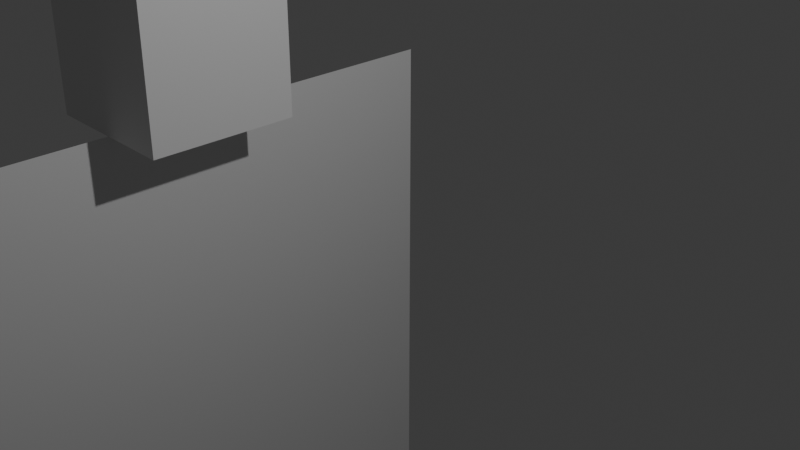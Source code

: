 # Source: mesh-constraint-demo.blend  (saved by Blender 5.0.119; exported with 4.5.12 LTS)
import bpy
from mathutils import Matrix  # noqa: F401  (used for matrix-valued properties, if any)

bpy.ops.wm.read_factory_settings(use_empty=True)
scene = bpy.context.scene
scene.name = 'Scene'

# ---- collections
col_collection = bpy.data.collections.new('Collection'); scene.collection.children.link(col_collection)

# ---- world
world_world = bpy.data.worlds.new('World'); scene.world = world_world
world_world.use_nodes = True; world_world.node_tree.nodes.clear()
_N = world_world.node_tree.nodes; _L = world_world.node_tree.links
n0 = _N.new('ShaderNodeOutputWorld'); n0.name = 'World Output'; n0.location = (200, 100)
n1 = _N.new('ShaderNodeBackground'); n1.name = 'Background'; n1.location = (-200, 100)
n1.inputs[0].default_value = (0.05088, 0.05088, 0.05088, 1.0)
_L.new(n1.outputs[0], n0.inputs[0])
n0.is_active_output = True
world_world.color = (0.05088, 0.05088, 0.05088)
world_world.sun_shadow_jitter_overblur = 0.0

# ---- cameras
cam_camera = bpy.data.cameras.new('Camera')
cam_camera.clip_end = 100.0
cam_camera.ortho_scale = 7.314

# ---- lights
light_light = bpy.data.lights.new('Light', 'POINT')
light_light.energy = 1000.0
light_light.shadow_soft_size = 0.1

# ---- meshes
me_grid = bpy.data.meshes.new('Grid')
me_grid.from_pydata([(-1.0, -1.0, -8.25e-23), (-0.8, -1.0, 1.183e-17), (-0.6, -1.0, 2.365e-17), (-0.4, -1.0, -2.365e-17), (-0.2, -1.0, -1.183e-17), (0.0, -1.0, -8.603e-23), (0.2, -1.0, -4.731e-17), (0.4, -1.0, 2.365e-17), (0.6, -1.0, -2.365e-17), (0.8, -1.0, -7.096e-17), (1.0, -1.0, -7.941e-23), (-1.0, -0.8, -8.25e-23), (-0.8, -0.8, 1.183e-17), (-0.6, -0.8, 2.365e-17), (-0.4, -0.8, -2.365e-17), (-0.2, -0.8, -1.183e-17), (0.0, -0.8, -8.603e-23), (0.2, -0.8, -4.731e-17), (0.4, -0.8, 2.365e-17), (0.6, -0.8, -2.365e-17), (0.8, -0.8, -7.096e-17), (1.0, -0.8, -7.941e-23), (-1.0, -0.6, -8.25e-23), (-0.8, -0.6, 1.183e-17), (-0.6, -0.6, 2.365e-17), (-0.4, -0.6, -2.365e-17), (-0.2, -0.6, -1.183e-17), (0.0, -0.6, -8.603e-23), (0.2, -0.6, -4.731e-17), (0.4, -0.6, 2.365e-17), (0.6, -0.6, -2.365e-17), (0.8, -0.6, -7.096e-17), (1.0, -0.6, -7.941e-23), (-1.0, -0.4, -8.25e-23), (-0.8, -0.4, 1.183e-17), (-0.6, -0.4, 2.365e-17), (-0.4, -0.4, -2.365e-17), (-0.2, -0.4, -1.183e-17), (0.0, -0.4, -8.603e-23), (0.2, -0.4, -4.731e-17), (0.4, -0.4, 2.365e-17), (0.6, -0.4, -2.365e-17), (0.8, -0.4, -7.096e-17), (1.0, -0.4, -7.941e-23), (-1.0, -0.2, -8.25e-23), (-0.8, -0.2, 1.183e-17), (-0.6, -0.2, 2.365e-17), (-0.4, -0.2, -2.365e-17), (-0.2, -0.2, -1.183e-17), (0.0, -0.2, -8.603e-23), (0.2, -0.2, -4.731e-17), (0.4, -0.2, 2.365e-17), (0.6, -0.2, -2.365e-17), (0.8, -0.2, -7.096e-17), (1.0, -0.2, -7.941e-23), (-1.0, 0.0, -8.25e-23), (-0.8, 0.0, 1.183e-17), (-0.6, 0.0, 2.365e-17), (-0.4, 0.0, -2.365e-17), (-0.2, 0.0, -1.183e-17), (0.0, 0.0, -8.603e-23), (0.2, 0.0, -4.731e-17), (0.4, 0.0, 2.365e-17), (0.6, 0.0, -2.365e-17), (0.8, 0.0, -7.096e-17), (1.0, 0.0, -7.941e-23), (-1.0, 0.2, -8.25e-23), (-0.8, 0.2, 1.183e-17), (-0.6, 0.2, 2.365e-17), (-0.4, 0.2, -2.365e-17), (-0.2, 0.2, -1.183e-17), (0.0, 0.2, -8.603e-23), (0.2, 0.2, -4.731e-17), (0.4, 0.2, 2.365e-17), (0.6, 0.2, -2.365e-17), (0.8, 0.2, -7.096e-17), (1.0, 0.2, -7.941e-23), (-1.0, 0.4, -8.25e-23), (-0.8, 0.4, 1.183e-17), (-0.6, 0.4, 2.365e-17), (-0.4, 0.4, -2.365e-17), (-0.2, 0.4, -1.183e-17), (0.0, 0.4, -8.603e-23), (0.2, 0.4, -4.731e-17), (0.4, 0.4, 2.365e-17), (0.6, 0.4, -2.365e-17), (0.8, 0.4, -7.096e-17), (1.0, 0.4, -7.941e-23), (-1.0, 0.6, -8.25e-23), (-0.8, 0.6, 1.183e-17), (-0.6, 0.6, 2.365e-17), (-0.4, 0.6, -2.365e-17), (-0.2, 0.6, -1.183e-17), (0.0, 0.6, -8.603e-23), (0.2, 0.6, -4.731e-17), (0.4, 0.6, 2.365e-17), (0.6, 0.6, -2.365e-17), (0.8, 0.6, -7.096e-17), (1.0, 0.6, -7.941e-23), (-1.0, 0.8, -8.25e-23), (-0.8, 0.8, 1.183e-17), (-0.6, 0.8, 2.365e-17), (-0.4, 0.8, -2.365e-17), (-0.2, 0.8, -1.183e-17), (0.0, 0.8, -8.603e-23), (0.2, 0.8, -4.731e-17), (0.4, 0.8, 2.365e-17), (0.6, 0.8, -2.365e-17), (0.8, 0.8, -7.096e-17), (1.0, 0.8, -7.941e-23), (-1.0, 1.0, -8.25e-23), (-0.8, 1.0, 1.183e-17), (-0.6, 1.0, 2.365e-17), (-0.4, 1.0, -2.365e-17), (-0.2, 1.0, -1.183e-17), (0.0, 1.0, -8.603e-23), (0.2, 1.0, -4.731e-17), (0.4, 1.0, 2.365e-17), (0.6, 1.0, -2.365e-17), (0.8, 1.0, -7.096e-17), (1.0, 1.0, -7.941e-23)], [], [(1, 11, 0), (2, 12, 1), (3, 13, 2), (4, 14, 3), (5, 15, 4), (6, 16, 5), (7, 17, 6), (8, 18, 7), (9, 19, 8), (10, 20, 9), (12, 22, 11), (13, 23, 12), (14, 24, 13), (15, 25, 14), (16, 26, 15), (17, 27, 16), (18, 28, 17), (19, 29, 18), (20, 30, 19), (21, 31, 20), (23, 33, 22), (24, 34, 23), (25, 35, 24), (26, 36, 25), (27, 37, 26), (28, 38, 27), (29, 39, 28), (30, 40, 29), (31, 41, 30), (32, 42, 31), (34, 44, 33), (35, 45, 34), (36, 46, 35), (37, 47, 36), (38, 48, 37), (39, 49, 38), (40, 50, 39), (41, 51, 40), (42, 52, 41), (43, 53, 42), (45, 55, 44), (46, 56, 45), (47, 57, 46), (48, 58, 47), (49, 59, 48), (50, 60, 49), (51, 61, 50), (52, 62, 51), (53, 63, 52), (54, 64, 53), (56, 66, 55), (57, 67, 56), (58, 68, 57), (59, 69, 58), (60, 70, 59), (61, 71, 60), (62, 72, 61), (63, 73, 62), (64, 74, 63), (65, 75, 64), (67, 77, 66), (68, 78, 67), (69, 79, 68), (70, 80, 69), (71, 81, 70), (72, 82, 71), (73, 83, 72), (74, 84, 73), (75, 85, 74), (76, 86, 75), (78, 88, 77), (79, 89, 78), (80, 90, 79), (81, 91, 80), (82, 92, 81), (83, 93, 82), (84, 94, 83), (85, 95, 84), (86, 96, 85), (87, 97, 86), (89, 99, 88), (90, 100, 89), (91, 101, 90), (92, 102, 91), (93, 103, 92), (94, 104, 93), (95, 105, 94), (96, 106, 95), (97, 107, 96), (98, 108, 97), (100, 110, 99), (101, 111, 100), (102, 112, 101), (103, 113, 102), (104, 114, 103), (105, 115, 104), (106, 116, 105), (107, 117, 106), (108, 118, 107), (109, 119, 108), (1, 12, 11), (2, 13, 12), (3, 14, 13), (4, 15, 14), (5, 16, 15), (6, 17, 16), (7, 18, 17), (8, 19, 18), (9, 20, 19), (10, 21, 20), (12, 23, 22), (13, 24, 23), (14, 25, 24), (15, 26, 25), (16, 27, 26), (17, 28, 27), (18, 29, 28), (19, 30, 29), (20, 31, 30), (21, 32, 31), (23, 34, 33), (24, 35, 34), (25, 36, 35), (26, 37, 36), (27, 38, 37), (28, 39, 38), (29, 40, 39), (30, 41, 40), (31, 42, 41), (32, 43, 42), (34, 45, 44), (35, 46, 45), (36, 47, 46), (37, 48, 47), (38, 49, 48), (39, 50, 49), (40, 51, 50), (41, 52, 51), (42, 53, 52), (43, 54, 53), (45, 56, 55), (46, 57, 56), (47, 58, 57), (48, 59, 58), (49, 60, 59), (50, 61, 60), (51, 62, 61), (52, 63, 62), (53, 64, 63), (54, 65, 64), (56, 67, 66), (57, 68, 67), (58, 69, 68), (59, 70, 69), (60, 71, 70), (61, 72, 71), (62, 73, 72), (63, 74, 73), (64, 75, 74), (65, 76, 75), (67, 78, 77), (68, 79, 78), (69, 80, 79), (70, 81, 80), (71, 82, 81), (72, 83, 82), (73, 84, 83), (74, 85, 84), (75, 86, 85), (76, 87, 86), (78, 89, 88), (79, 90, 89), (80, 91, 90), (81, 92, 91), (82, 93, 92), (83, 94, 93), (84, 95, 94), (85, 96, 95), (86, 97, 96), (87, 98, 97), (89, 100, 99), (90, 101, 100), (91, 102, 101), (92, 103, 102), (93, 104, 103), (94, 105, 104), (95, 106, 105), (96, 107, 106), (97, 108, 107), (98, 109, 108), (100, 111, 110), (101, 112, 111), (102, 113, 112), (103, 114, 113), (104, 115, 114), (105, 116, 115), (106, 117, 116), (107, 118, 117), (108, 119, 118), (109, 120, 119)])
_uv = me_grid.uv_layers.new(name='UVMap')
_uv.uv.foreach_set('vector', [0.8, 0.0, 0.0, 0.8, 0.0, 0.0, 1.6, 0.0, 0.8, 0.8, 0.8, 0.0, 2.4, 0.0, 1.6, 0.8, 1.6, 0.0, 3.2, 0.0, 2.4, 0.8, 2.4, 0.0, 4.0, 0.0, 3.2, 0.8, 3.2, 0.0, 4.8, 0.0, 4.0, 0.8, 4.0, 0.0, 5.6, 0.0, 4.8, 0.8, 4.8, 0.0, 6.4, 0.0, 5.6, 0.8, 5.6, 0.0, 7.2, 0.0, 6.4, 0.8, 6.4, 0.0, 8.0, 0.0, 7.2, 0.8, 7.2, 0.0, 0.8, 0.8, 0.0, 1.6, 0.0, 0.8, 1.6, 0.8, 0.8, 1.6, 0.8, 0.8, 2.4, 0.8, 1.6, 1.6, 1.6, 0.8, 3.2, 0.8, 2.4, 1.6, 2.4, 0.8, 4.0, 0.8, 3.2, 1.6, 3.2, 0.8, 4.8, 0.8, 4.0, 1.6, 4.0, 0.8, 5.6, 0.8, 4.8, 1.6, 4.8, 0.8, 6.4, 0.8, 5.6, 1.6, 5.6, 0.8, 7.2, 0.8, 6.4, 1.6, 6.4, 0.8, 8.0, 0.8, 7.2, 1.6, 7.2, 0.8, 0.8, 1.6, 0.0, 2.4, 0.0, 1.6, 1.6, 1.6, 0.8, 2.4, 0.8, 1.6, 2.4, 1.6, 1.6, 2.4, 1.6, 1.6, 3.2, 1.6, 2.4, 2.4, 2.4, 1.6, 4.0, 1.6, 3.2, 2.4, 3.2, 1.6, 4.8, 1.6, 4.0, 2.4, 4.0, 1.6, 5.6, 1.6, 4.8, 2.4, 4.8, 1.6, 6.4, 1.6, 5.6, 2.4, 5.6, 1.6, 7.2, 1.6, 6.4, 2.4, 6.4, 1.6, 8.0, 1.6, 7.2, 2.4, 7.2, 1.6, 0.8, 2.4, 0.0, 3.2, 0.0, 2.4, 1.6, 2.4, 0.8, 3.2, 0.8, 2.4, 2.4, 2.4, 1.6, 3.2, 1.6, 2.4, 3.2, 2.4, 2.4, 3.2, 2.4, 2.4, 4.0, 2.4, 3.2, 3.2, 3.2, 2.4, 4.8, 2.4, 4.0, 3.2, 4.0, 2.4, 5.6, 2.4, 4.8, 3.2, 4.8, 2.4, 6.4, 2.4, 5.6, 3.2, 5.6, 2.4, 7.2, 2.4, 6.4, 3.2, 6.4, 2.4, 8.0, 2.4, 7.2, 3.2, 7.2, 2.4, 0.8, 3.2, 0.0, 4.0, 0.0, 3.2, 1.6, 3.2, 0.8, 4.0, 0.8, 3.2, 2.4, 3.2, 1.6, 4.0, 1.6, 3.2, 3.2, 3.2, 2.4, 4.0, 2.4, 3.2, 4.0, 3.2, 3.2, 4.0, 3.2, 3.2, 4.8, 3.2, 4.0, 4.0, 4.0, 3.2, 5.6, 3.2, 4.8, 4.0, 4.8, 3.2, 6.4, 3.2, 5.6, 4.0, 5.6, 3.2, 7.2, 3.2, 6.4, 4.0, 6.4, 3.2, 8.0, 3.2, 7.2, 4.0, 7.2, 3.2, 0.8, 4.0, 0.0, 4.8, 0.0, 4.0, 1.6, 4.0, 0.8, 4.8, 0.8, 4.0, 2.4, 4.0, 1.6, 4.8, 1.6, 4.0, 3.2, 4.0, 2.4, 4.8, 2.4, 4.0, 4.0, 4.0, 3.2, 4.8, 3.2, 4.0, 4.8, 4.0, 4.0, 4.8, 4.0, 4.0, 5.6, 4.0, 4.8, 4.8, 4.8, 4.0, 6.4, 4.0, 5.6, 4.8, 5.6, 4.0, 7.2, 4.0, 6.4, 4.8, 6.4, 4.0, 8.0, 4.0, 7.2, 4.8, 7.2, 4.0, 0.8, 4.8, 0.0, 5.6, 0.0, 4.8, 1.6, 4.8, 0.8, 5.6, 0.8, 4.8, 2.4, 4.8, 1.6, 5.6, 1.6, 4.8, 3.2, 4.8, 2.4, 5.6, 2.4, 4.8, 4.0, 4.8, 3.2, 5.6, 3.2, 4.8, 4.8, 4.8, 4.0, 5.6, 4.0, 4.8, 5.6, 4.8, 4.8, 5.6, 4.8, 4.8, 6.4, 4.8, 5.6, 5.6, 5.6, 4.8, 7.2, 4.8, 6.4, 5.6, 6.4, 4.8, 8.0, 4.8, 7.2, 5.6, 7.2, 4.8, 0.8, 5.6, 0.0, 6.4, 0.0, 5.6, 1.6, 5.6, 0.8, 6.4, 0.8, 5.6, 2.4, 5.6, 1.6, 6.4, 1.6, 5.6, 3.2, 5.6, 2.4, 6.4, 2.4, 5.6, 4.0, 5.6, 3.2, 6.4, 3.2, 5.6, 4.8, 5.6, 4.0, 6.4, 4.0, 5.6, 5.6, 5.6, 4.8, 6.4, 4.8, 5.6, 6.4, 5.6, 5.6, 6.4, 5.6, 5.6, 7.2, 5.6, 6.4, 6.4, 6.4, 5.6, 8.0, 5.6, 7.2, 6.4, 7.2, 5.6, 0.8, 6.4, 0.0, 7.2, 0.0, 6.4, 1.6, 6.4, 0.8, 7.2, 0.8, 6.4, 2.4, 6.4, 1.6, 7.2, 1.6, 6.4, 3.2, 6.4, 2.4, 7.2, 2.4, 6.4, 4.0, 6.4, 3.2, 7.2, 3.2, 6.4, 4.8, 6.4, 4.0, 7.2, 4.0, 6.4, 5.6, 6.4, 4.8, 7.2, 4.8, 6.4, 6.4, 6.4, 5.6, 7.2, 5.6, 6.4, 7.2, 6.4, 6.4, 7.2, 6.4, 6.4, 8.0, 6.4, 7.2, 7.2, 7.2, 6.4, 0.8, 7.2, 0.0, 8.0, 0.0, 7.2, 1.6, 7.2, 0.8, 8.0, 0.8, 7.2, 2.4, 7.2, 1.6, 8.0, 1.6, 7.2, 3.2, 7.2, 2.4, 8.0, 2.4, 7.2, 4.0, 7.2, 3.2, 8.0, 3.2, 7.2, 4.8, 7.2, 4.0, 8.0, 4.0, 7.2, 5.6, 7.2, 4.8, 8.0, 4.8, 7.2, 6.4, 7.2, 5.6, 8.0, 5.6, 7.2, 7.2, 7.2, 6.4, 8.0, 6.4, 7.2, 8.0, 7.2, 7.2, 8.0, 7.2, 7.2, 0.8, 0.0, 0.8, 0.8, 0.0, 0.8, 1.6, 0.0, 1.6, 0.8, 0.8, 0.8, 2.4, 0.0, 2.4, 0.8, 1.6, 0.8, 3.2, 0.0, 3.2, 0.8, 2.4, 0.8, 4.0, 0.0, 4.0, 0.8, 3.2, 0.8, 4.8, 0.0, 4.8, 0.8, 4.0, 0.8, 5.6, 0.0, 5.6, 0.8, 4.8, 0.8, 6.4, 0.0, 6.4, 0.8, 5.6, 0.8, 7.2, 0.0, 7.2, 0.8, 6.4, 0.8, 8.0, 0.0, 8.0, 0.8, 7.2, 0.8, 0.8, 0.8, 0.8, 1.6, 0.0, 1.6, 1.6, 0.8, 1.6, 1.6, 0.8, 1.6, 2.4, 0.8, 2.4, 1.6, 1.6, 1.6, 3.2, 0.8, 3.2, 1.6, 2.4, 1.6, 4.0, 0.8, 4.0, 1.6, 3.2, 1.6, 4.8, 0.8, 4.8, 1.6, 4.0, 1.6, 5.6, 0.8, 5.6, 1.6, 4.8, 1.6, 6.4, 0.8, 6.4, 1.6, 5.6, 1.6, 7.2, 0.8, 7.2, 1.6, 6.4, 1.6, 8.0, 0.8, 8.0, 1.6, 7.2, 1.6, 0.8, 1.6, 0.8, 2.4, 0.0, 2.4, 1.6, 1.6, 1.6, 2.4, 0.8, 2.4, 2.4, 1.6, 2.4, 2.4, 1.6, 2.4, 3.2, 1.6, 3.2, 2.4, 2.4, 2.4, 4.0, 1.6, 4.0, 2.4, 3.2, 2.4, 4.8, 1.6, 4.8, 2.4, 4.0, 2.4, 5.6, 1.6, 5.6, 2.4, 4.8, 2.4, 6.4, 1.6, 6.4, 2.4, 5.6, 2.4, 7.2, 1.6, 7.2, 2.4, 6.4, 2.4, 8.0, 1.6, 8.0, 2.4, 7.2, 2.4, 0.8, 2.4, 0.8, 3.2, 0.0, 3.2, 1.6, 2.4, 1.6, 3.2, 0.8, 3.2, 2.4, 2.4, 2.4, 3.2, 1.6, 3.2, 3.2, 2.4, 3.2, 3.2, 2.4, 3.2, 4.0, 2.4, 4.0, 3.2, 3.2, 3.2, 4.8, 2.4, 4.8, 3.2, 4.0, 3.2, 5.6, 2.4, 5.6, 3.2, 4.8, 3.2, 6.4, 2.4, 6.4, 3.2, 5.6, 3.2, 7.2, 2.4, 7.2, 3.2, 6.4, 3.2, 8.0, 2.4, 8.0, 3.2, 7.2, 3.2, 0.8, 3.2, 0.8, 4.0, 0.0, 4.0, 1.6, 3.2, 1.6, 4.0, 0.8, 4.0, 2.4, 3.2, 2.4, 4.0, 1.6, 4.0, 3.2, 3.2, 3.2, 4.0, 2.4, 4.0, 4.0, 3.2, 4.0, 4.0, 3.2, 4.0, 4.8, 3.2, 4.8, 4.0, 4.0, 4.0, 5.6, 3.2, 5.6, 4.0, 4.8, 4.0, 6.4, 3.2, 6.4, 4.0, 5.6, 4.0, 7.2, 3.2, 7.2, 4.0, 6.4, 4.0, 8.0, 3.2, 8.0, 4.0, 7.2, 4.0, 0.8, 4.0, 0.8, 4.8, 0.0, 4.8, 1.6, 4.0, 1.6, 4.8, 0.8, 4.8, 2.4, 4.0, 2.4, 4.8, 1.6, 4.8, 3.2, 4.0, 3.2, 4.8, 2.4, 4.8, 4.0, 4.0, 4.0, 4.8, 3.2, 4.8, 4.8, 4.0, 4.8, 4.8, 4.0, 4.8, 5.6, 4.0, 5.6, 4.8, 4.8, 4.8, 6.4, 4.0, 6.4, 4.8, 5.6, 4.8, 7.2, 4.0, 7.2, 4.8, 6.4, 4.8, 8.0, 4.0, 8.0, 4.8, 7.2, 4.8, 0.8, 4.8, 0.8, 5.6, 0.0, 5.6, 1.6, 4.8, 1.6, 5.6, 0.8, 5.6, 2.4, 4.8, 2.4, 5.6, 1.6, 5.6, 3.2, 4.8, 3.2, 5.6, 2.4, 5.6, 4.0, 4.8, 4.0, 5.6, 3.2, 5.6, 4.8, 4.8, 4.8, 5.6, 4.0, 5.6, 5.6, 4.8, 5.6, 5.6, 4.8, 5.6, 6.4, 4.8, 6.4, 5.6, 5.6, 5.6, 7.2, 4.8, 7.2, 5.6, 6.4, 5.6, 8.0, 4.8, 8.0, 5.6, 7.2, 5.6, 0.8, 5.6, 0.8, 6.4, 0.0, 6.4, 1.6, 5.6, 1.6, 6.4, 0.8, 6.4, 2.4, 5.6, 2.4, 6.4, 1.6, 6.4, 3.2, 5.6, 3.2, 6.4, 2.4, 6.4, 4.0, 5.6, 4.0, 6.4, 3.2, 6.4, 4.8, 5.6, 4.8, 6.4, 4.0, 6.4, 5.6, 5.6, 5.6, 6.4, 4.8, 6.4, 6.4, 5.6, 6.4, 6.4, 5.6, 6.4, 7.2, 5.6, 7.2, 6.4, 6.4, 6.4, 8.0, 5.6, 8.0, 6.4, 7.2, 6.4, 0.8, 6.4, 0.8, 7.2, 0.0, 7.2, 1.6, 6.4, 1.6, 7.2, 0.8, 7.2, 2.4, 6.4, 2.4, 7.2, 1.6, 7.2, 3.2, 6.4, 3.2, 7.2, 2.4, 7.2, 4.0, 6.4, 4.0, 7.2, 3.2, 7.2, 4.8, 6.4, 4.8, 7.2, 4.0, 7.2, 5.6, 6.4, 5.6, 7.2, 4.8, 7.2, 6.4, 6.4, 6.4, 7.2, 5.6, 7.2, 7.2, 6.4, 7.2, 7.2, 6.4, 7.2, 8.0, 6.4, 8.0, 7.2, 7.2, 7.2, 0.8, 7.2, 0.8, 8.0, 0.0, 8.0, 1.6, 7.2, 1.6, 8.0, 0.8, 8.0, 2.4, 7.2, 2.4, 8.0, 1.6, 8.0, 3.2, 7.2, 3.2, 8.0, 2.4, 8.0, 4.0, 7.2, 4.0, 8.0, 3.2, 8.0, 4.8, 7.2, 4.8, 8.0, 4.0, 8.0, 5.6, 7.2, 5.6, 8.0, 4.8, 8.0, 6.4, 7.2, 6.4, 8.0, 5.6, 8.0, 7.2, 7.2, 7.2, 8.0, 6.4, 8.0, 8.0, 7.2, 8.0, 8.0, 7.2, 8.0])
me_grid.update()
me_cube = bpy.data.meshes.new('Cube')
me_cube.from_pydata([(-1.0, -1.0, -1.0), (-1.0, -1.0, 1.0), (-1.0, 1.0, -1.0), (-1.0, 1.0, 1.0), (1.0, -1.0, -1.0), (1.0, -1.0, 1.0), (1.0, 1.0, -1.0), (1.0, 1.0, 1.0)], [], [(1, 2, 0), (3, 6, 2), (7, 4, 6), (5, 0, 4), (6, 0, 2), (3, 5, 7), (1, 3, 2), (3, 7, 6), (7, 5, 4), (5, 1, 0), (6, 4, 0), (3, 1, 5)])
_uv = me_cube.uv_layers.new(name='UVMap')
_uv.uv.foreach_set('vector', [0.625, 0.0, 0.375, 0.25, 0.375, 0.0, 0.625, 0.25, 0.375, 0.5, 0.375, 0.25, 0.625, 0.5, 0.375, 0.75, 0.375, 0.5, 0.625, 0.75, 0.375, 1.0, 0.375, 0.75, 0.375, 0.5, 0.125, 0.75, 0.125, 0.5, 0.875, 0.5, 0.625, 0.75, 0.625, 0.5, 0.625, 0.0, 0.625, 0.25, 0.375, 0.25, 0.625, 0.25, 0.625, 0.5, 0.375, 0.5, 0.625, 0.5, 0.625, 0.75, 0.375, 0.75, 0.625, 0.75, 0.625, 1.0, 0.375, 1.0, 0.375, 0.5, 0.375, 0.75, 0.125, 0.75, 0.875, 0.5, 0.875, 0.75, 0.625, 0.75])
me_cube.update()
me_cloth_to_cube_mesh_constraintmesh = bpy.data.meshes.new('Cloth_to_Cube_mesh_constraintMesh')
me_cloth_to_cube_mesh_constraintmesh.from_pydata([(-4.0, -0.8, 0.0), (-4.0, 0.0, 0.0), (-4.0, 0.8, 0.0)], [], [])
me_cloth_to_cube_mesh_constraintmesh.update()

# ---- objects
ob_light = bpy.data.objects.new('Light', light_light)
ob_camera = bpy.data.objects.new('Camera', cam_camera)
ob_cloth = bpy.data.objects.new('Cloth', me_grid)
ob_solver = bpy.data.objects.new('solver', None)
ob_cube = bpy.data.objects.new('Cube', me_cube)
ob_cloth_to_cube_mesh_constraint = bpy.data.objects.new('Cloth_to_Cube_mesh_constraint', me_cloth_to_cube_mesh_constraintmesh)

# ---- transforms, parenting, visibility, modifiers, constraints
ob_light.location = (4.076, 1.005, 5.904)
ob_light.rotation_euler = (0.6503, 0.05522, 1.866)
ob_light.lock_rotations_4d = False
ob_light.empty_display_type = 'ARROWS'
ob_light.color = (0.0, 0.0, 0.0, 0.0)
ob_light.lineart.crease_threshold = 0.0
ob_camera.location = (7.359, -6.926, 4.958)
ob_camera.rotation_euler = (1.109, 0.0, 0.8149)
ob_camera.lock_rotations_4d = False
ob_camera.empty_display_type = 'ARROWS'
ob_camera.color = (0.0, 0.0, 0.0, 0.0)
ob_camera.display_type = 'WIRE'
ob_camera.lineart.crease_threshold = 0.0
ob_cloth.location = (-4.0, 0.0, -4.0)
ob_cloth.rotation_euler = (0.0, 1.571, 0.0)
ob_cloth.scale = (4.0, 4.0, 4.0)
ob_solver.location = (0.0, 0.0, 0.0)
ob_cube.location = (-4.0, 0.0, 1.0)
ob_cloth_to_cube_mesh_constraint.location = (0.0, 0.0, 0.0)

# ---- collection membership
col_collection.objects.link(ob_light)
col_collection.objects.link(ob_camera)
col_collection.objects.link(ob_cloth)
col_collection.objects.link(ob_solver)
col_collection.objects.link(ob_cube)
col_collection.objects.link(ob_cloth_to_cube_mesh_constraint)

# ---- scene / render settings (as saved in the file)
scene.camera = ob_camera
scene.frame_start = 1; scene.frame_end = 250; scene.frame_set(0)
scene.render.engine = 'BLENDER_EEVEE_NEXT'
scene.render.bake_bias = 0.0
scene.render.bake_samples = 0
bpy.context.view_layer.update()
